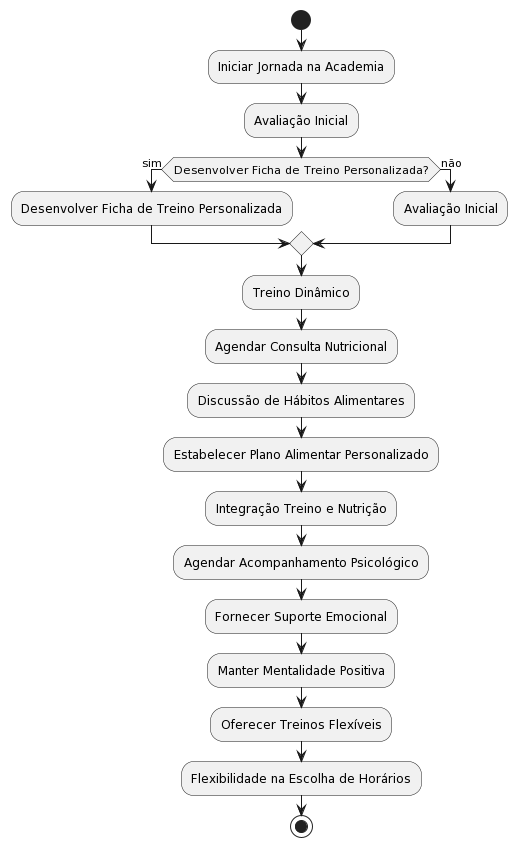

The diagram above was rendered by PlantUML. Its source (embedded in the PNG):
@startuml
start
:Iniciar Jornada na Academia;
:Avaliação Inicial;
if (Desenvolver Ficha de Treino Personalizada?) then (sim)
  :Desenvolver Ficha de Treino Personalizada;
else (não)
  :Avaliação Inicial;
endif
:Treino Dinâmico;
:Agendar Consulta Nutricional;
:Discussão de Hábitos Alimentares;
:Estabelecer Plano Alimentar Personalizado;
:Integração Treino e Nutrição;
:Agendar Acompanhamento Psicológico;
:Fornecer Suporte Emocional;
:Manter Mentalidade Positiva;
:Oferecer Treinos Flexíveis;
:Flexibilidade na Escolha de Horários;
stop
@enduml